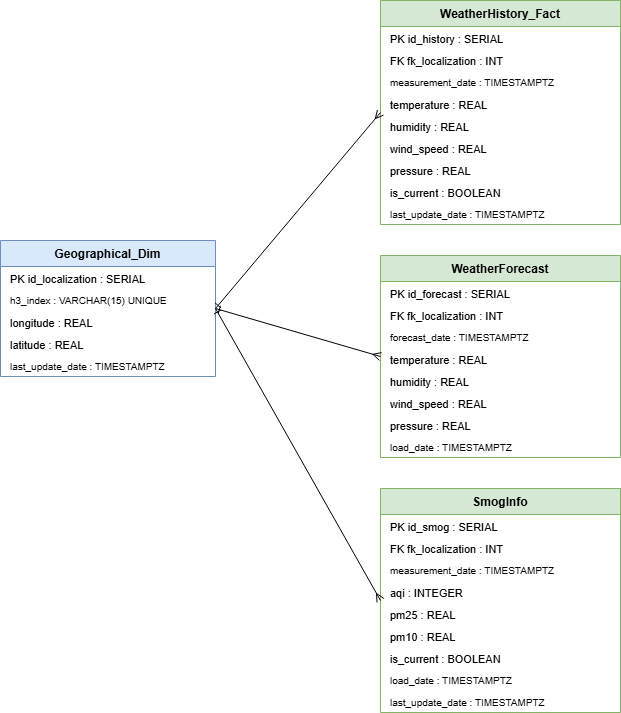

The diagram above was exported from draw.io. Its source (the exported page's mxGraphModel, read from the mxfile embedded in the PNG):
<mxGraphModel dx="1043" dy="775" grid="1" gridSize="10" guides="1" tooltips="1" connect="1" arrows="1" fold="1" page="1" pageScale="1" pageWidth="1169" pageHeight="827" math="0" shadow="0">
  <root>
    <mxCell id="0" />
    <mxCell id="1" parent="0" />
    <mxCell id="2" parent="1" style="swimlane;fontStyle=1;align=center;startSize=26;fillColor=#dae8fc;strokeColor=#6c8ebf;" value="Geographical_Dim" vertex="1">
      <mxGeometry height="136" width="215" x="60" y="295" as="geometry" />
    </mxCell>
    <mxCell id="3" parent="2" style="text;align=left;spacingLeft=8;fontSize=11;" value="PK  id_localization : SERIAL" vertex="1">
      <mxGeometry height="22" width="215" y="26" as="geometry" />
    </mxCell>
    <mxCell id="4" parent="2" style="text;align=left;spacingLeft=8;fontSize=10;" value="      h3_index : VARCHAR(15) UNIQUE" vertex="1">
      <mxGeometry height="22" width="215" y="48" as="geometry" />
    </mxCell>
    <mxCell id="5" parent="2" style="text;align=left;spacingLeft=8;fontSize=11;" value="      longitude : REAL" vertex="1">
      <mxGeometry height="22" width="215" y="70" as="geometry" />
    </mxCell>
    <mxCell id="6" parent="2" style="text;align=left;spacingLeft=8;fontSize=11;" value="      latitude : REAL" vertex="1">
      <mxGeometry height="22" width="215" y="92" as="geometry" />
    </mxCell>
    <mxCell id="7" parent="2" style="text;align=left;spacingLeft=8;fontSize=10;" value="      last_update_date : TIMESTAMPTZ" vertex="1">
      <mxGeometry height="22" width="215" y="114" as="geometry" />
    </mxCell>
    <mxCell id="10" parent="1" style="swimlane;fontStyle=1;align=center;startSize=26;fillColor=#d5e8d4;strokeColor=#82b366;" value="WeatherHistory_Fact" vertex="1">
      <mxGeometry height="224" width="240" x="440" y="55" as="geometry" />
    </mxCell>
    <mxCell id="11" parent="10" style="text;align=left;spacingLeft=8;fontSize=11;" value="PK  id_history : SERIAL" vertex="1">
      <mxGeometry height="22" width="240" y="26" as="geometry" />
    </mxCell>
    <mxCell id="12" parent="10" style="text;align=left;spacingLeft=8;fontSize=11;" value="FK  fk_localization : INT" vertex="1">
      <mxGeometry height="22" width="240" y="48" as="geometry" />
    </mxCell>
    <mxCell id="13" parent="10" style="text;align=left;spacingLeft=8;fontSize=10;" value="      measurement_date : TIMESTAMPTZ" vertex="1">
      <mxGeometry height="22" width="240" y="70" as="geometry" />
    </mxCell>
    <mxCell id="14" parent="10" style="text;align=left;spacingLeft=8;fontSize=11;" value="      temperature : REAL" vertex="1">
      <mxGeometry height="22" width="240" y="92" as="geometry" />
    </mxCell>
    <mxCell id="15" parent="10" style="text;align=left;spacingLeft=8;fontSize=11;" value="      humidity : REAL" vertex="1">
      <mxGeometry height="22" width="240" y="114" as="geometry" />
    </mxCell>
    <mxCell id="16" parent="10" style="text;align=left;spacingLeft=8;fontSize=11;" value="      wind_speed : REAL" vertex="1">
      <mxGeometry height="22" width="240" y="136" as="geometry" />
    </mxCell>
    <mxCell id="17" parent="10" style="text;align=left;spacingLeft=8;fontSize=11;" value="      pressure : REAL" vertex="1">
      <mxGeometry height="22" width="240" y="158" as="geometry" />
    </mxCell>
    <mxCell id="18" parent="10" style="text;align=left;spacingLeft=8;fontSize=11;" value="      is_current : BOOLEAN" vertex="1">
      <mxGeometry height="22" width="240" y="180" as="geometry" />
    </mxCell>
    <mxCell id="19" parent="10" style="text;align=left;spacingLeft=8;fontSize=10;" value="      last_update_date : TIMESTAMPTZ" vertex="1">
      <mxGeometry height="22" width="240" y="202" as="geometry" />
    </mxCell>
    <mxCell id="20" parent="1" style="swimlane;fontStyle=1;align=center;startSize=26;fillColor=#d5e8d4;strokeColor=#82b366;" value="WeatherForecast" vertex="1">
      <mxGeometry height="202" width="240" x="440" y="310" as="geometry" />
    </mxCell>
    <mxCell id="21" parent="20" style="text;align=left;spacingLeft=8;fontSize=11;" value="PK  id_forecast : SERIAL" vertex="1">
      <mxGeometry height="22" width="240" y="26" as="geometry" />
    </mxCell>
    <mxCell id="22" parent="20" style="text;align=left;spacingLeft=8;fontSize=11;" value="FK  fk_localization : INT" vertex="1">
      <mxGeometry height="22" width="240" y="48" as="geometry" />
    </mxCell>
    <mxCell id="23" parent="20" style="text;align=left;spacingLeft=8;fontSize=10;" value="      forecast_date : TIMESTAMPTZ" vertex="1">
      <mxGeometry height="22" width="240" y="70" as="geometry" />
    </mxCell>
    <mxCell id="24" parent="20" style="text;align=left;spacingLeft=8;fontSize=11;" value="      temperature : REAL" vertex="1">
      <mxGeometry height="22" width="240" y="92" as="geometry" />
    </mxCell>
    <mxCell id="25" parent="20" style="text;align=left;spacingLeft=8;fontSize=11;" value="      humidity : REAL" vertex="1">
      <mxGeometry height="22" width="240" y="114" as="geometry" />
    </mxCell>
    <mxCell id="26" parent="20" style="text;align=left;spacingLeft=8;fontSize=11;" value="      wind_speed : REAL" vertex="1">
      <mxGeometry height="22" width="240" y="136" as="geometry" />
    </mxCell>
    <mxCell id="27" parent="20" style="text;align=left;spacingLeft=8;fontSize=11;" value="      pressure : REAL" vertex="1">
      <mxGeometry height="22" width="240" y="158" as="geometry" />
    </mxCell>
    <mxCell id="28" parent="20" style="text;align=left;spacingLeft=8;fontSize=10;" value="      load_date : TIMESTAMPTZ" vertex="1">
      <mxGeometry height="22" width="240" y="180" as="geometry" />
    </mxCell>
    <mxCell id="30" parent="1" style="swimlane;fontStyle=1;align=center;startSize=26;fillColor=#d5e8d4;strokeColor=#82b366;" value="SmogInfo" vertex="1">
      <mxGeometry height="224" width="240" x="440" y="543" as="geometry" />
    </mxCell>
    <mxCell id="31" parent="30" style="text;align=left;spacingLeft=8;fontSize=11;" value="PK  id_smog : SERIAL" vertex="1">
      <mxGeometry height="22" width="240" y="26" as="geometry" />
    </mxCell>
    <mxCell id="32" parent="30" style="text;align=left;spacingLeft=8;fontSize=11;" value="FK  fk_localization : INT" vertex="1">
      <mxGeometry height="22" width="240" y="48" as="geometry" />
    </mxCell>
    <mxCell id="33" parent="30" style="text;align=left;spacingLeft=8;fontSize=10;" value="      measurement_date : TIMESTAMPTZ" vertex="1">
      <mxGeometry height="22" width="240" y="70" as="geometry" />
    </mxCell>
    <mxCell id="34" parent="30" style="text;align=left;spacingLeft=8;fontSize=11;" value="      aqi : INTEGER" vertex="1">
      <mxGeometry height="22" width="240" y="92" as="geometry" />
    </mxCell>
    <mxCell id="35" parent="30" style="text;align=left;spacingLeft=8;fontSize=11;" value="      pm25 : REAL" vertex="1">
      <mxGeometry height="22" width="240" y="114" as="geometry" />
    </mxCell>
    <mxCell id="36" parent="30" style="text;align=left;spacingLeft=8;fontSize=11;" value="      pm10 : REAL" vertex="1">
      <mxGeometry height="22" width="240" y="136" as="geometry" />
    </mxCell>
    <mxCell id="37" parent="30" style="text;align=left;spacingLeft=8;fontSize=11;" value="      is_current : BOOLEAN" vertex="1">
      <mxGeometry height="22" width="240" y="158" as="geometry" />
    </mxCell>
    <mxCell id="38" parent="30" style="text;align=left;spacingLeft=8;fontSize=10;" value="      load_date : TIMESTAMPTZ" vertex="1">
      <mxGeometry height="22" width="240" y="180" as="geometry" />
    </mxCell>
    <mxCell id="39" parent="30" style="text;align=left;spacingLeft=8;fontSize=10;" value="      last_update_date : TIMESTAMPTZ" vertex="1">
      <mxGeometry height="22" width="240" y="202" as="geometry" />
    </mxCell>
    <mxCell id="50" edge="1" parent="1" source="2" style="html=1;endArrow=ERmany;startArrow=ERone;exitX=1;exitY=0.5;exitDx=0;exitDy=0;entryX=0;entryY=0.5;entryDx=0;entryDy=0;" target="10" value="">
      <mxGeometry relative="1" as="geometry" />
    </mxCell>
    <mxCell id="51" edge="1" parent="1" source="2" style="html=1;endArrow=ERmany;startArrow=ERone;exitX=1;exitY=0.5;exitDx=0;exitDy=0;entryX=0;entryY=0.5;entryDx=0;entryDy=0;" target="20" value="">
      <mxGeometry relative="1" as="geometry" />
    </mxCell>
    <mxCell id="52" edge="1" parent="1" source="2" style="html=1;endArrow=ERmany;startArrow=ERone;exitX=1;exitY=0.5;exitDx=0;exitDy=0;entryX=0;entryY=0.5;entryDx=0;entryDy=0;" target="30" value="">
      <mxGeometry relative="1" as="geometry" />
    </mxCell>
  </root>
</mxGraphModel>